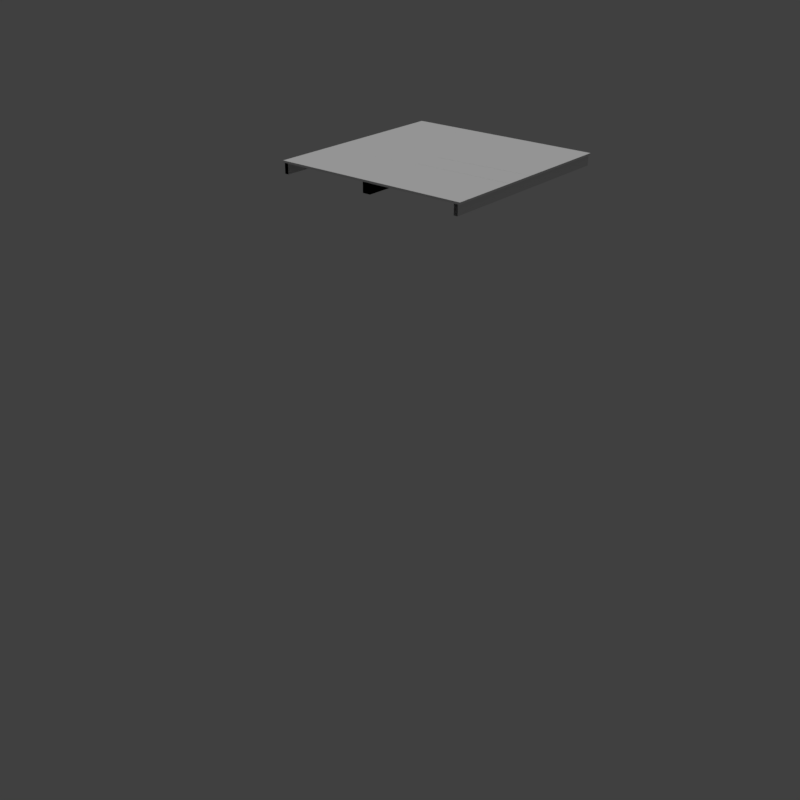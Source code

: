 # Source: pier_01_4x4_a.blend  (saved by Blender 2.78.0; exported with 4.5.12 LTS)
import bpy
from mathutils import Matrix  # noqa: F401  (used for matrix-valued properties, if any)

bpy.ops.wm.read_factory_settings(use_empty=True)
scene = bpy.context.scene
scene.name = 'Scene'

# ---- collections
col_collection_1 = bpy.data.collections.new('Collection 1'); scene.collection.children.link(col_collection_1)

# ---- materials (node trees are filled in below, after node groups)
mat_wood_pier_01_b = bpy.data.materials.new('wood_pier_01_b')
mat_wood_pier_01_b.alpha_threshold = 0.0
mat_wood_pier_01_b.use_transparent_shadow = False
mat_wood_pier_01_b.roughness = 0.5
mat_wood_pier_01_b.specular_intensity = 0.0

# ---- material node trees

# ---- world
world_world = bpy.data.worlds.new('World'); scene.world = world_world
world_world.color = (0.05088, 0.05088, 0.05088)
world_world.use_sun_shadow = False
world_world.sun_shadow_jitter_overblur = 0.0
world_world.cycles.sampling_method = 'MANUAL'

# ---- lights
light_hemi_001 = bpy.data.lights.new('Hemi.001', 'SUN')
light_hemi_001.transmission_factor = 0.0
light_hemi_001.angle = 0.1993
light_hemi_001.energy = 1.0
light_hemi_001.shadow_buffer_clip_start = 0.5
light_hemi_001.shadow_soft_size = 0.1
light_hemi_001.shadow_cascade_max_distance = 1000.0

# ---- meshes
me_cube_001 = bpy.data.meshes.new('Cube.001')
me_cube_001.from_pydata([(0.04, 0.0, -0.205), (0.04, 0.0, -0.005), (0.04, 2.0, -0.005), (0.12, 0.0, -0.205), (0.12, 0.0, -0.005), (0.12, 2.0, -0.205), (0.12, 2.0, -0.005), (0.04728, 1.015, -0.005), (0.04728, 1.015, 0.02572), (0.07929, 1.312, -0.005), (0.07929, 1.312, 0.03432), (2.031, 1.031, -0.005), (2.031, 1.031, 0.02572), (2.033, 1.313, -0.005), (2.033, 1.313, 0.03432), (2.037, 2.265, -0.005), (2.037, 2.265, 0.0239), (2.027, 2.57, -0.005), (2.027, 2.57, 0.02883), (3.99, 2.294, -0.005), (3.99, 2.294, 0.0239), (3.989, 2.584, -0.005), (3.989, 2.584, 0.02883), (1.989, 3.704, -0.005), (1.989, 3.704, 0.02618), (1.988, 3.989, -0.005), (1.988, 3.989, 0.01879), (3.939, 3.711, -0.005), (3.939, 3.711, 0.01622), (3.948, 3.99, -0.005), (3.948, 3.99, 0.01879), (0.01666, 1.32, -0.005), (0.01666, 1.32, 0.02286), (0.005828, 1.623, -0.005), (0.005828, 1.623, 0.025), (1.991, 1.32, -0.005), (1.991, 1.32, 0.02286), (1.987, 1.632, -0.005), (1.987, 1.632, 0.025), (1.982, 2.591, -0.005), (1.982, 2.591, 0.02143), (1.986, 2.857, -0.005), (1.986, 2.857, 0.02238), (3.953, 2.59, -0.005), (3.953, 2.59, 0.02143), (3.948, 2.862, -0.005), (3.948, 2.862, 0.02238), (0.003746, 3.127, -0.005), (0.003746, 3.127, 0.01846), (0.006346, 3.404, -0.005), (0.006346, 3.404, 0.02234), (1.991, 3.151, -0.005), (1.991, 3.151, 0.01846), (2.012, 3.413, -0.005), (2.012, 3.413, 0.02234), (0.02172, 0.2432, -0.005), (0.02172, 0.2432, 0.02451), (0.01272, 0.4589, -0.005), (0.01272, 0.4589, 0.02944), (1.993, 0.2849, -0.005), (1.993, 0.2849, 0.02451), (1.99, 0.4385, -0.005), (1.99, 0.4385, 0.02944), (0.04, 2.0, -0.205), (0.04, 4.0, -0.205), (0.04, 4.0, -0.005), (0.12, 4.0, -0.205), (0.12, 4.0, -0.005), (0.01188, 3.685, -0.005), (0.01188, 3.685, 0.03123), (0.01909, 3.99, -0.005), (0.01909, 3.99, 0.02666), (1.975, 3.724, -0.005), (1.975, 3.724, 0.03123), (1.965, 3.985, -0.005), (1.965, 3.985, 0.02666), (0.05841, 1.632, -0.005), (0.05841, 1.632, 0.02032), (0.07137, 1.907, -0.005), (0.07137, 1.907, 0.01951), (1.957, 1.64, -0.005), (1.957, 1.64, 0.02032), (1.955, 1.928, -0.005), (1.955, 1.928, 0.01951), (2.003, 3.176, -0.005), (2.003, 3.176, 0.02618), (2.032, 3.409, -0.005), (2.032, 3.409, 0.02676), (3.993, 3.133, -0.005), (3.993, 3.133, 0.02618), (3.997, 3.398, -0.005), (3.997, 3.398, 0.02676), (2.009, 2.881, -0.005), (2.009, 2.881, 0.03116), (2.022, 3.16, -0.005), (2.022, 3.16, 0.025), (3.978, 2.871, -0.005), (3.978, 2.871, 0.03116), (3.993, 3.11, -0.005), (3.993, 3.11, 0.025), (0.02662, 3.414, -0.005), (0.02662, 3.414, 0.03075), (0.02562, 3.672, -0.005), (0.02562, 3.672, 0.03416), (2.015, 3.418, -0.005), (2.015, 3.418, 0.03075), (1.984, 3.716, -0.005), (1.984, 3.716, 0.03416), (2.018, 3.412, -0.005), (2.018, 3.412, 0.02153), (1.998, 3.698, -0.005), (1.998, 3.698, 0.02234), (3.99, 3.414, -0.005), (3.99, 3.414, 0.02153), (3.984, 3.706, -0.005), (3.984, 3.706, 0.02234), (2.01, 1.951, -0.005), (2.01, 1.951, 0.03447), (2.024, 2.248, -0.005), (2.024, 2.248, 0.02944), (3.995, 2.014, -0.005), (3.995, 2.014, 0.03447), (3.999, 2.287, -0.005), (3.999, 2.287, 0.02944), (1.92, 0.0, -0.205), (1.92, 0.0, -0.005), (1.92, 2.0, -0.005), (2.08, 0.0, -0.205), (2.08, 0.0, -0.005), (2.08, 2.0, -0.205), (2.08, 2.0, -0.005), (0.003238, 1.924, -0.005), (0.003238, 1.924, 0.02572), (0.01002, 2.249, -0.005), (0.01002, 2.249, 0.03432), (1.997, 1.939, -0.005), (1.997, 1.939, 0.02572), (2.006, 2.248, -0.005), (2.006, 2.248, 0.03432), (0.009557, 0.4694, -0.005), (0.009557, 0.4694, 0.0239), (0.01094, 0.7339, -0.005), (0.01094, 0.7339, 0.02883), (1.975, 0.4477, -0.005), (1.975, 0.4477, 0.0239), (1.966, 0.7116, -0.005), (1.966, 0.7116, 0.02883), (1.967, 1.639, -0.005), (1.967, 1.639, 0.02618), (1.969, 1.927, -0.005), (1.969, 1.927, 0.01879), (3.991, 1.682, -0.005), (3.991, 1.682, 0.01622), (3.985, 1.996, -0.005), (3.985, 1.996, 0.01879), (2.063, 0.7438, -0.005), (2.063, 0.7438, 0.02286), (2.059, 1.041, -0.005), (2.059, 1.041, 0.025), (3.953, 0.7461, -0.005), (3.953, 0.7461, 0.02286), (3.955, 1.041, -0.005), (3.955, 1.041, 0.025), (0.07079, 0.7419, -0.005), (0.07079, 0.7419, 0.02143), (0.07438, 1.008, -0.005), (0.07438, 1.008, 0.02238), (2.059, 0.737, -0.005), (2.059, 0.737, 0.02143), (2.049, 1.012, -0.005), (2.049, 1.012, 0.02238), (1.999, 0.2674, -0.005), (1.999, 0.2674, 0.01846), (1.997, 0.4449, -0.005), (1.997, 0.4449, 0.02234), (3.953, 0.255, -0.005), (3.953, 0.255, 0.01846), (3.95, 0.4874, -0.005), (3.95, 0.4874, 0.02234), (2.047, 1.052, -0.005), (2.047, 1.052, 0.02451), (2.035, 1.359, -0.005), (2.035, 1.359, 0.02944), (3.994, 1.052, -0.005), (3.994, 1.052, 0.02451), (3.998, 1.382, -0.005), (3.998, 1.382, 0.02944), (3.881, 5.96e-08, -0.205), (3.881, 5.96e-08, -0.005), (3.881, 2.0, -0.205), (3.961, 5.96e-08, -0.205), (3.961, 5.96e-08, -0.005), (1.92, 2.0, -0.205), (1.92, 4.0, -0.205), (1.92, 4.0, -0.005), (2.08, 4.0, -0.205), (2.08, 4.0, -0.005), (3.881, 2.0, -0.005), (3.881, 4.0, -0.205), (3.881, 4.0, -0.005), (3.961, 2.0, -0.205), (3.961, 2.0, -0.005), (3.961, 4.0, -0.205), (3.961, 4.0, -0.005), (1.986, 0.4533, -0.005), (1.986, 0.4533, 0.03123), (1.986, 0.7344, -0.005), (1.986, 0.7344, 0.02666), (3.987, 0.4992, -0.005), (3.987, 0.4992, 0.03123), (3.986, 0.7382, -0.005), (3.986, 0.7382, 0.02666), (0.04359, 0.006553, -0.005), (0.04359, 0.006553, 0.02032), (0.0435, 0.237, -0.005), (0.0435, 0.237, 0.01951), (1.963, 0.004754, -0.005), (1.963, 0.004754, 0.02032), (1.965, 0.2708, -0.005), (1.965, 0.2708, 0.01951), (0.01458, 2.536, -0.005), (0.01458, 2.536, 0.02618), (0.01177, 2.823, -0.005), (0.01177, 2.823, 0.02676), (1.978, 2.53, -0.005), (1.978, 2.53, 0.02618), (1.976, 2.834, -0.005), (1.976, 2.834, 0.02676), (0.038, 2.26, -0.005), (0.038, 2.26, 0.03116), (0.04005, 2.535, -0.005), (0.04005, 2.535, 0.025), (2.027, 2.263, -0.005), (2.027, 2.263, 0.03116), (2.018, 2.515, -0.005), (2.018, 2.515, 0.025), (1.976, 0.008158, -0.005), (1.976, 0.008158, 0.03075), (1.979, 0.2571, -0.005), (1.979, 0.2571, 0.03683), (3.991, 0.006537, -0.005), (3.991, 0.006537, 0.03075), (3.995, 0.2515, -0.005), (3.995, 0.2515, 0.03683), (0.03219, 2.832, -0.005), (0.03219, 2.832, 0.02153), (0.02659, 3.116, -0.005), (0.02659, 3.116, 0.02234), (2.001, 2.869, -0.005), (2.001, 2.869, 0.02153), (1.975, 3.13, -0.005), (1.975, 3.13, 0.02234), (2.001, 1.377, -0.005), (2.001, 1.377, 0.03447), (2.001, 1.627, -0.005), (2.001, 1.627, 0.02944), (3.946, 1.391, -0.005), (3.946, 1.391, 0.03447), (3.952, 1.665, -0.005), (3.952, 1.665, 0.02944)], [], [(0, 1, 2, 63), (5, 6, 4, 3), (3, 4, 1, 0), (63, 5, 3, 0), (6, 2, 1, 4), (7, 8, 10, 9), (9, 10, 14, 13), (13, 14, 12, 11), (11, 12, 8, 7), (9, 13, 11, 7), (14, 10, 8, 12), (15, 16, 18, 17), (17, 18, 22, 21), (21, 22, 20, 19), (19, 20, 16, 15), (17, 21, 19, 15), (22, 18, 16, 20), (23, 24, 26, 25), (25, 26, 30, 29), (29, 30, 28, 27), (27, 28, 24, 23), (25, 29, 27, 23), (30, 26, 24, 28), (31, 32, 34, 33), (33, 34, 38, 37), (37, 38, 36, 35), (35, 36, 32, 31), (33, 37, 35, 31), (38, 34, 32, 36), (39, 40, 42, 41), (41, 42, 46, 45), (45, 46, 44, 43), (43, 44, 40, 39), (41, 45, 43, 39), (46, 42, 40, 44), (47, 48, 50, 49), (49, 50, 54, 53), (53, 54, 52, 51), (51, 52, 48, 47), (49, 53, 51, 47), (54, 50, 48, 52), (55, 56, 58, 57), (57, 58, 62, 61), (61, 62, 60, 59), (59, 60, 56, 55), (57, 61, 59, 55), (62, 58, 56, 60), (63, 2, 65, 64), (64, 65, 67, 66), (66, 67, 6, 5), (64, 66, 5, 63), (67, 65, 2, 6), (68, 69, 71, 70), (70, 71, 75, 74), (74, 75, 73, 72), (72, 73, 69, 68), (70, 74, 72, 68), (75, 71, 69, 73), (76, 77, 79, 78), (78, 79, 83, 82), (82, 83, 81, 80), (80, 81, 77, 76), (78, 82, 80, 76), (83, 79, 77, 81), (84, 85, 87, 86), (86, 87, 91, 90), (90, 91, 89, 88), (88, 89, 85, 84), (86, 90, 88, 84), (91, 87, 85, 89), (92, 93, 95, 94), (94, 95, 99, 98), (98, 99, 97, 96), (96, 97, 93, 92), (94, 98, 96, 92), (99, 95, 93, 97), (100, 101, 103, 102), (102, 103, 107, 106), (106, 107, 105, 104), (104, 105, 101, 100), (102, 106, 104, 100), (107, 103, 101, 105), (108, 109, 111, 110), (110, 111, 115, 114), (114, 115, 113, 112), (112, 113, 109, 108), (110, 114, 112, 108), (115, 111, 109, 113), (116, 117, 119, 118), (118, 119, 123, 122), (122, 123, 121, 120), (120, 121, 117, 116), (118, 122, 120, 116), (123, 119, 117, 121), (124, 125, 126, 192), (129, 130, 128, 127), (127, 128, 125, 124), (192, 129, 127, 124), (130, 126, 125, 128), (131, 132, 134, 133), (133, 134, 138, 137), (137, 138, 136, 135), (135, 136, 132, 131), (133, 137, 135, 131), (138, 134, 132, 136), (139, 140, 142, 141), (141, 142, 146, 145), (145, 146, 144, 143), (143, 144, 140, 139), (141, 145, 143, 139), (146, 142, 140, 144), (147, 148, 150, 149), (149, 150, 154, 153), (153, 154, 152, 151), (151, 152, 148, 147), (149, 153, 151, 147), (154, 150, 148, 152), (155, 156, 158, 157), (157, 158, 162, 161), (161, 162, 160, 159), (159, 160, 156, 155), (157, 161, 159, 155), (162, 158, 156, 160), (163, 164, 166, 165), (165, 166, 170, 169), (169, 170, 168, 167), (167, 168, 164, 163), (165, 169, 167, 163), (170, 166, 164, 168), (171, 172, 174, 173), (173, 174, 178, 177), (177, 178, 176, 175), (175, 176, 172, 171), (173, 177, 175, 171), (178, 174, 172, 176), (179, 180, 182, 181), (181, 182, 186, 185), (185, 186, 184, 183), (183, 184, 180, 179), (181, 185, 183, 179), (186, 182, 180, 184), (187, 188, 197, 189), (200, 201, 191, 190), (190, 191, 188, 187), (189, 200, 190, 187), (201, 197, 188, 191), (192, 126, 194, 193), (193, 194, 196, 195), (195, 196, 130, 129), (193, 195, 129, 192), (196, 194, 126, 130), (189, 197, 199, 198), (198, 199, 203, 202), (202, 203, 201, 200), (198, 202, 200, 189), (203, 199, 197, 201), (204, 205, 207, 206), (206, 207, 211, 210), (210, 211, 209, 208), (208, 209, 205, 204), (206, 210, 208, 204), (211, 207, 205, 209), (212, 213, 215, 214), (214, 215, 219, 218), (218, 219, 217, 216), (216, 217, 213, 212), (214, 218, 216, 212), (219, 215, 213, 217), (220, 221, 223, 222), (222, 223, 227, 226), (226, 227, 225, 224), (224, 225, 221, 220), (222, 226, 224, 220), (227, 223, 221, 225), (228, 229, 231, 230), (230, 231, 235, 234), (234, 235, 233, 232), (232, 233, 229, 228), (230, 234, 232, 228), (235, 231, 229, 233), (236, 237, 239, 238), (238, 239, 243, 242), (242, 243, 241, 240), (240, 241, 237, 236), (238, 242, 240, 236), (243, 239, 237, 241), (244, 245, 247, 246), (246, 247, 251, 250), (250, 251, 249, 248), (248, 249, 245, 244), (246, 250, 248, 244), (251, 247, 245, 249), (252, 253, 255, 254), (254, 255, 259, 258), (258, 259, 257, 256), (256, 257, 253, 252), (254, 258, 256, 252), (259, 255, 253, 257)])
_uv = me_cube_001.uv_layers.new(name='UVMap')
_uv.uv.foreach_set('vector', [0.0, 0.9023, 0.0, 1.0, 1.0, 1.0, 1.0, 0.9023, 0.9727, 0.9102, 0.9727, 0.9922, 0.01953, 0.9922, 0.01953, 0.9102, 0.0625, 0.9141, 0.0625, 0.9922, 0.03125, 0.9922, 0.03125, 0.9141, 0.9727, 0.9453, 0.9727, 0.9141, 0.01953, 0.9141, 0.01953, 0.9453, 0.9727, 0.9141, 0.9727, 0.9453, 0.01953, 0.9453, 0.01953, 0.9141, 0.5312, 0.2539, 0.5312, 0.2773, 0.7852, 0.2773, 0.7852, 0.2539, 0.1094, 0.25, 0.1094, 0.2617, 0.8945, 0.2617, 0.8945, 0.25, 0.7852, 0.2539, 0.7852, 0.2773, 0.5312, 0.2773, 0.5312, 0.2539, 0.8945, 0.25, 0.8945, 0.2617, 0.1094, 0.2617, 0.1094, 0.25, 0.0, 0.07031, 0.4766, 0.07031, 0.4766, 0.0, 0.0, 0.0, 0.4766, 0.07031, 0.0, 0.07031, 0.0, 0.0, 0.4766, 0.0, 0.5312, 0.2539, 0.5312, 0.2773, 0.7852, 0.2773, 0.7852, 0.2539, 0.1094, 0.25, 0.1094, 0.2617, 0.8945, 0.2617, 0.8945, 0.25, 0.7852, 0.2539, 0.7852, 0.2773, 0.5312, 0.2773, 0.5312, 0.2539, 0.8945, 0.25, 0.8945, 0.2617, 0.1094, 0.2617, 0.1094, 0.25, 0.4688, 0.2188, 0.9727, 0.2188, 0.9766, 0.1523, 0.4727, 0.1562, 0.9727, 0.2188, 0.4688, 0.2188, 0.4727, 0.1562, 0.9766, 0.1523, 0.5312, 0.4883, 0.5312, 0.5156, 0.7852, 0.5156, 0.7852, 0.4883, 0.05469, 0.6836, 0.05469, 0.6953, 0.8398, 0.6953, 0.8398, 0.6836, 0.7852, 0.4883, 0.7852, 0.5156, 0.5312, 0.5156, 0.5312, 0.4883, 0.8633, 0.1328, 0.8633, 0.1445, 0.07812, 0.1445, 0.07812, 0.1328, 0.4727, 0.3086, 0.9766, 0.3086, 0.9766, 0.2188, 0.4727, 0.2188, 0.9766, 0.3086, 0.4727, 0.3086, 0.4727, 0.2188, 0.9766, 0.2188, 0.5391, 0.6914, 0.5391, 0.7188, 0.793, 0.7188, 0.793, 0.6914, 0.1133, 0.6914, 0.1133, 0.7031, 0.8984, 0.7031, 0.8984, 0.6914, 0.793, 0.6914, 0.793, 0.7188, 0.5391, 0.7188, 0.5391, 0.6914, 0.8984, 0.6914, 0.8984, 0.7031, 0.1133, 0.7031, 0.1133, 0.6914, 0.4727, 0.8008, 0.9727, 0.8008, 0.9727, 0.7305, 0.4727, 0.7305, 0.9727, 0.8008, 0.4727, 0.8008, 0.4727, 0.7305, 0.9727, 0.7305, 0.5273, 0.7812, 0.5273, 0.8086, 0.7812, 0.8086, 0.7812, 0.7812, 0.08203, 0.09375, 0.08203, 0.1055, 0.8672, 0.1055, 0.8672, 0.09375, 0.7812, 0.7812, 0.7812, 0.8086, 0.5273, 0.8086, 0.5273, 0.7812, 0.8672, 0.09375, 0.8672, 0.1055, 0.08203, 0.1055, 0.08203, 0.09375, 0.4727, 0.6016, 0.9727, 0.6016, 0.9727, 0.5312, 0.4727, 0.5312, 0.9727, 0.6016, 0.4727, 0.6016, 0.4727, 0.5312, 0.9727, 0.5312, 0.5273, 0.8516, 0.5273, 0.875, 0.7812, 0.875, 0.7812, 0.8516, 0.1055, 0.8477, 0.1055, 0.8594, 0.8906, 0.8594, 0.8906, 0.8477, 0.7812, 0.8516, 0.7812, 0.875, 0.5273, 0.875, 0.5273, 0.8516, 0.8906, 0.8477, 0.8906, 0.8594, 0.1055, 0.8594, 0.1055, 0.8477, 0.0, 0.375, 0.4727, 0.375, 0.4727, 0.3047, 0.0, 0.3047, 0.4727, 0.375, 0.0, 0.375, 0.0, 0.3047, 0.4727, 0.3047, 0.5273, 0.3359, 0.5273, 0.3594, 0.7812, 0.3594, 0.7812, 0.3359, 0.07031, 0.1133, 0.07031, 0.125, 0.8555, 0.125, 0.8555, 0.1133, 0.7812, 0.3359, 0.7812, 0.3594, 0.5273, 0.3594, 0.5273, 0.3359, 0.8711, 0.1289, 0.8711, 0.1406, 0.08594, 0.1406, 0.08594, 0.1289, 0.0, 0.6719, 0.4727, 0.6719, 0.4727, 0.5977, 0.0, 0.5977, 0.4727, 0.6719, 0.0, 0.6719, 0.0, 0.5977, 0.4727, 0.5977, 0.0, 0.9023, 0.0, 1.0, 1.0, 1.0, 1.0, 0.9023, 0.03125, 0.9141, 0.03125, 0.9922, 0.0625, 0.9922, 0.0625, 0.9141, 1.0, 0.9023, 1.0, 1.0, 0.0, 1.0, 0.0, 0.9023, 0.9727, 0.9453, 0.9727, 0.9141, 0.01953, 0.9141, 0.01953, 0.9453, 0.9727, 0.9141, 0.9727, 0.9453, 0.01953, 0.9453, 0.01953, 0.9141, 0.5312, 0.2539, 0.5312, 0.2773, 0.7852, 0.2773, 0.7852, 0.2539, 0.1094, 0.25, 0.1094, 0.2617, 0.8945, 0.2617, 0.8945, 0.25, 0.7852, 0.2539, 0.7852, 0.2773, 0.5312, 0.2773, 0.5312, 0.2539, 0.8945, 0.25, 0.8945, 0.2617, 0.1094, 0.2617, 0.1094, 0.25, 0.4766, 0.07031, 0.9766, 0.07031, 0.9766, 0.0, 0.4766, 0.0, 0.9766, 0.07031, 0.4766, 0.07031, 0.4766, 0.0, 0.9766, 0.0, 0.5312, 0.2539, 0.5312, 0.2773, 0.7852, 0.2773, 0.7852, 0.2539, 0.1094, 0.25, 0.1094, 0.2617, 0.8945, 0.2617, 0.8945, 0.25, 0.7852, 0.2539, 0.7852, 0.2773, 0.5312, 0.2773, 0.5312, 0.2539, 0.8945, 0.25, 0.8945, 0.2617, 0.1094, 0.2617, 0.1094, 0.25, 0.0, 0.6719, 0.4727, 0.6719, 0.4727, 0.5977, 0.0, 0.6016, 0.4727, 0.6719, 0.0, 0.6719, 0.0, 0.6016, 0.4727, 0.5977, 0.5312, 0.4883, 0.5312, 0.5156, 0.7852, 0.5156, 0.7852, 0.4883, 0.05469, 0.6836, 0.05469, 0.6953, 0.8398, 0.6953, 0.8398, 0.6836, 0.7852, 0.4883, 0.7852, 0.5156, 0.5312, 0.5156, 0.5312, 0.4883, 0.8633, 0.1328, 0.8633, 0.1445, 0.07812, 0.1445, 0.07812, 0.1328, 0.4727, 0.3086, 0.9766, 0.3086, 0.9766, 0.2188, 0.4727, 0.2188, 0.9766, 0.3086, 0.4727, 0.3086, 0.4727, 0.2188, 0.9766, 0.2188, 0.5391, 0.6914, 0.5391, 0.7188, 0.793, 0.7188, 0.793, 0.6914, 0.1133, 0.6914, 0.1133, 0.7031, 0.8984, 0.7031, 0.8984, 0.6914, 0.793, 0.6914, 0.793, 0.7188, 0.5391, 0.7188, 0.5391, 0.6914, 0.8984, 0.6914, 0.8984, 0.7031, 0.1133, 0.7031, 0.1133, 0.6914, 0.4727, 0.5312, 1.0, 0.5312, 1.0, 0.4609, 0.4727, 0.4609, 1.0, 0.5312, 0.4727, 0.5312, 0.4727, 0.4609, 1.0, 0.4609, 0.5273, 0.7812, 0.5273, 0.8086, 0.7812, 0.8086, 0.7812, 0.7812, 0.0625, 0.2344, 0.0625, 0.2461, 0.8477, 0.2461, 0.8477, 0.2344, 0.7812, 0.7812, 0.7812, 0.8086, 0.5273, 0.8086, 0.5273, 0.7812, 0.8477, 0.2344, 0.8477, 0.2461, 0.0625, 0.2461, 0.0625, 0.2344, 0.0, 0.8086, 0.4727, 0.8086, 0.4727, 0.7266, 0.0, 0.7266, 0.4727, 0.8086, 0.0, 0.8086, 0.0, 0.7266, 0.4727, 0.7266, 0.5273, 0.8516, 0.5273, 0.875, 0.7812, 0.875, 0.7812, 0.8516, 0.1055, 0.8477, 0.1055, 0.8594, 0.8906, 0.8594, 0.8906, 0.8477, 0.7812, 0.8516, 0.7812, 0.875, 0.5273, 0.875, 0.5273, 0.8516, 0.8906, 0.8477, 0.8906, 0.8594, 0.1055, 0.8594, 0.1055, 0.8477, 0.4727, 0.668, 0.9727, 0.668, 0.9727, 0.5977, 0.4727, 0.5977, 0.9727, 0.668, 0.4727, 0.668, 0.4727, 0.5977, 0.9727, 0.5977, 0.5273, 0.3359, 0.5273, 0.3594, 0.7812, 0.3594, 0.7812, 0.3359, 0.07031, 0.1133, 0.07031, 0.125, 0.8555, 0.125, 0.8555, 0.1133, 0.7812, 0.3359, 0.7812, 0.3594, 0.5273, 0.3594, 0.5273, 0.3359, 0.8906, 0.332, 0.8906, 0.3438, 0.1055, 0.3438, 0.1055, 0.332, 0.4766, 0.457, 1.0, 0.4609, 1.0, 0.375, 0.4727, 0.375, 1.0, 0.4609, 0.4766, 0.457, 0.4727, 0.375, 1.0, 0.375, 0.0, 0.9023, 0.0, 1.0, 1.0, 1.0, 1.0, 0.9023, 0.9727, 0.9102, 0.9727, 0.9922, 0.01953, 0.9922, 0.01953, 0.9102, 0.3281, 0.9141, 0.3281, 0.9961, 0.2031, 0.9961, 0.2031, 0.9141, 1.0, 1.0, 1.0, 0.9141, 0.003906, 0.9141, 0.003906, 1.0, 1.0, 0.9141, 1.0, 1.0, 0.003906, 1.0, 0.003906, 0.9141, 0.5312, 0.2539, 0.5312, 0.2773, 0.7852, 0.2773, 0.7852, 0.2539, 0.1094, 0.25, 0.1094, 0.2617, 0.8945, 0.2617, 0.8945, 0.25, 0.7852, 0.2539, 0.7852, 0.2773, 0.5312, 0.2773, 0.5312, 0.2539, 0.8945, 0.25, 0.8945, 0.2617, 0.1094, 0.2617, 0.1094, 0.25, 0.0, 0.457, 0.4805, 0.457, 0.4805, 0.3789, 0.0, 0.3789, 0.4805, 0.457, 0.0, 0.457, 0.0, 0.3789, 0.4805, 0.3789, 0.5312, 0.2539, 0.5312, 0.2773, 0.7852, 0.2773, 0.7852, 0.2539, 0.1094, 0.25, 0.1094, 0.2617, 0.8945, 0.2617, 0.8945, 0.25, 0.7852, 0.2539, 0.7852, 0.2773, 0.5312, 0.2773, 0.5312, 0.2539, 0.8945, 0.25, 0.8945, 0.2617, 0.1094, 0.2617, 0.1094, 0.25, 0.4766, 0.06641, 0.9805, 0.06641, 0.9844, 0.0, 0.4805, 0.003906, 0.9805, 0.06641, 0.4766, 0.06641, 0.4805, 0.003906, 0.9844, 0.0, 0.5312, 0.4883, 0.5312, 0.5156, 0.7852, 0.5156, 0.7852, 0.4883, 0.05469, 0.6836, 0.05469, 0.6953, 0.8398, 0.6953, 0.8398, 0.6836, 0.7852, 0.4883, 0.7852, 0.5156, 0.5312, 0.5156, 0.5312, 0.4883, 0.8633, 0.1328, 0.8633, 0.1445, 0.07812, 0.1445, 0.07812, 0.1328, 0.4414, 0.457, 1.0, 0.457, 0.9961, 0.375, 0.4375, 0.375, 1.0, 0.457, 0.4414, 0.457, 0.4375, 0.375, 0.9961, 0.375, 0.5391, 0.6914, 0.5391, 0.7188, 0.793, 0.7188, 0.793, 0.6914, 0.1133, 0.6914, 0.1133, 0.7031, 0.8984, 0.7031, 0.8984, 0.6914, 0.793, 0.6914, 0.793, 0.7188, 0.5391, 0.7188, 0.5391, 0.6914, 0.8984, 0.6914, 0.8984, 0.7031, 0.1133, 0.7031, 0.1133, 0.6914, 0.4805, 0.9023, 1.0, 0.8984, 1.0, 0.8047, 0.4805, 0.8047, 1.0, 0.8984, 0.4805, 0.9023, 0.4805, 0.8047, 1.0, 0.8047, 0.5273, 0.7812, 0.5273, 0.8086, 0.7812, 0.8086, 0.7812, 0.7812, 0.08203, 0.09375, 0.08203, 0.1055, 0.8672, 0.1055, 0.8672, 0.09375, 0.7812, 0.7812, 0.7812, 0.8086, 0.5273, 0.8086, 0.5273, 0.7812, 0.8672, 0.09375, 0.8672, 0.1055, 0.08203, 0.1055, 0.08203, 0.09375, 0.003906, 0.8984, 0.5078, 0.8984, 0.5, 0.8047, 0.0, 0.8047, 0.5078, 0.8984, 0.003906, 0.8984, 0.0, 0.8047, 0.5, 0.8047, 0.5273, 0.8516, 0.5273, 0.875, 0.7812, 0.875, 0.7812, 0.8516, 0.1055, 0.8477, 0.1055, 0.8594, 0.8906, 0.8594, 0.8906, 0.8477, 0.7812, 0.8516, 0.7812, 0.875, 0.5273, 0.875, 0.5273, 0.8516, 0.8906, 0.8477, 0.8906, 0.8594, 0.1055, 0.8594, 0.1055, 0.8477, 0.003906, 0.4609, 0.4766, 0.4609, 0.4766, 0.375, 0.0, 0.375, 0.4766, 0.4609, 0.003906, 0.4609, 0.0, 0.375, 0.4766, 0.375, 0.5273, 0.3359, 0.5273, 0.3594, 0.7812, 0.3594, 0.7812, 0.3359, 0.07031, 0.1133, 0.07031, 0.125, 0.8555, 0.125, 0.8555, 0.1133, 0.7812, 0.3359, 0.7812, 0.3594, 0.5273, 0.3594, 0.5273, 0.3359, 0.8711, 0.1289, 0.8711, 0.1406, 0.08594, 0.1406, 0.08594, 0.1289, 0.003906, 0.2188, 0.4727, 0.2188, 0.4727, 0.1562, 0.003906, 0.1523, 0.4727, 0.2188, 0.003906, 0.2188, 0.003906, 0.1523, 0.4727, 0.1562, 1.0, 1.0, 1.0, 0.9023, 0.0, 0.9023, 0.0, 1.0, 0.0, 1.0, 0.0, 0.9023, 1.0, 0.9023, 1.0, 1.0, 0.9023, 0.9922, 0.9023, 0.9102, 0.9336, 0.9102, 0.9336, 0.9922, 0.07031, 0.9141, 0.07031, 0.9453, 0.9922, 0.9492, 0.9922, 0.9141, 0.07031, 0.9453, 0.07031, 0.9141, 0.9922, 0.9141, 0.9922, 0.9492, 0.0, 0.9023, 0.0, 1.0, 1.0, 1.0, 1.0, 0.9023, 0.2031, 0.9141, 0.2031, 0.9961, 0.3281, 0.9961, 0.3281, 0.9141, 1.0, 0.9023, 1.0, 1.0, 0.0, 1.0, 0.0, 0.9023, 1.0, 1.0, 1.0, 0.9141, 0.003906, 0.9141, 0.003906, 1.0, 1.0, 0.9141, 1.0, 1.0, 0.003906, 1.0, 0.003906, 0.9141, 1.0, 1.0, 1.0, 0.9023, 0.0, 0.9023, 0.0, 1.0, 0.9336, 0.9922, 0.9336, 0.9102, 0.9023, 0.9102, 0.9023, 0.9922, 0.0, 1.0, 0.0, 0.9023, 1.0, 0.9023, 1.0, 1.0, 0.07031, 0.9141, 0.07031, 0.9453, 0.9922, 0.9492, 0.9922, 0.9141, 0.07031, 0.9453, 0.07031, 0.9141, 0.9922, 0.9141, 0.9922, 0.9492, 0.5312, 0.2539, 0.5312, 0.2773, 0.7852, 0.2773, 0.7852, 0.2539, 0.1094, 0.25, 0.1094, 0.2617, 0.8945, 0.2617, 0.8945, 0.25, 0.7852, 0.2539, 0.7852, 0.2773, 0.5312, 0.2773, 0.5312, 0.2539, 0.8945, 0.25, 0.8945, 0.2617, 0.1094, 0.2617, 0.1094, 0.25, 0.4766, 0.07031, 0.9766, 0.07031, 0.9766, 0.0, 0.4766, 0.0, 0.9766, 0.07031, 0.4766, 0.07031, 0.4766, 0.0, 0.9766, 0.0, 0.5312, 0.2539, 0.5312, 0.2773, 0.7852, 0.2773, 0.7852, 0.2539, 0.1094, 0.25, 0.1094, 0.2617, 0.8945, 0.2617, 0.8945, 0.25, 0.7852, 0.2539, 0.7852, 0.2773, 0.5312, 0.2773, 0.5312, 0.2539, 0.8945, 0.25, 0.8945, 0.2617, 0.1094, 0.2617, 0.1094, 0.25, 0.0, 0.7266, 0.4766, 0.7266, 0.4766, 0.6719, 0.0, 0.668, 0.4766, 0.7266, 0.0, 0.7266, 0.0, 0.668, 0.4766, 0.6719, 0.5312, 0.4883, 0.5312, 0.5156, 0.7852, 0.5156, 0.7852, 0.4883, 0.05469, 0.6836, 0.05469, 0.6953, 0.8398, 0.6953, 0.8398, 0.6836, 0.7852, 0.4883, 0.7852, 0.5156, 0.5312, 0.5156, 0.5312, 0.4883, 0.8633, 0.1328, 0.8633, 0.1445, 0.07812, 0.1445, 0.07812, 0.1328, 0.4766, 0.668, 0.9727, 0.668, 0.9727, 0.5977, 0.4766, 0.5977, 0.9727, 0.6719, 0.4727, 0.6719, 0.4727, 0.5977, 0.9727, 0.5977, 0.5391, 0.6914, 0.5391, 0.7188, 0.793, 0.7188, 0.793, 0.6914, 0.1133, 0.6914, 0.1133, 0.7031, 0.8984, 0.7031, 0.8984, 0.6914, 0.793, 0.6914, 0.793, 0.7188, 0.5391, 0.7188, 0.5391, 0.6914, 0.8984, 0.6914, 0.8984, 0.7031, 0.1133, 0.7031, 0.1133, 0.6914, 0.4766, 1.0, 0.9961, 1.0, 0.9961, 0.9062, 0.4766, 0.9023, 0.9961, 1.0, 0.4766, 1.0, 0.4766, 0.9023, 0.9961, 0.9062, 0.5273, 0.7812, 0.5273, 0.8086, 0.7812, 0.8086, 0.7812, 0.7812, 0.0625, 0.2344, 0.0625, 0.2461, 0.8477, 0.2461, 0.8477, 0.2344, 0.7812, 0.7812, 0.7812, 0.8086, 0.5273, 0.8086, 0.5273, 0.7812, 0.8477, 0.2344, 0.8477, 0.2461, 0.0625, 0.2461, 0.0625, 0.2344, 0.003906, 0.9023, 0.4766, 0.9023, 0.4766, 0.8047, 0.003906, 0.8047, 0.4766, 0.9023, 0.003906, 0.9023, 0.003906, 0.8047, 0.4766, 0.8047, 0.5273, 0.8516, 0.5273, 0.875, 0.7812, 0.875, 0.7812, 0.8516, 0.1055, 0.8477, 0.1055, 0.8594, 0.8906, 0.8594, 0.8906, 0.8477, 0.7812, 0.8516, 0.7812, 0.875, 0.5273, 0.875, 0.5273, 0.8516, 0.8906, 0.8477, 0.8906, 0.8594, 0.1055, 0.8594, 0.1055, 0.8477, 0.4727, 0.5977, 0.9727, 0.5977, 0.9727, 0.5352, 0.4727, 0.5352, 0.9727, 0.5977, 0.4727, 0.5977, 0.4727, 0.5352, 0.9727, 0.5352, 0.5273, 0.3359, 0.5273, 0.3594, 0.7812, 0.3594, 0.7812, 0.3359, 0.07031, 0.1133, 0.07031, 0.125, 0.8555, 0.125, 0.8555, 0.1133, 0.7812, 0.3359, 0.7812, 0.3594, 0.5273, 0.3594, 0.5273, 0.3359, 0.8906, 0.332, 0.8906, 0.3438, 0.1055, 0.3438, 0.1055, 0.332, 0.4727, 0.7266, 1.0, 0.7266, 1.0, 0.668, 0.4766, 0.6719, 1.0, 0.7266, 0.4727, 0.7266, 0.4766, 0.6719, 1.0, 0.668])
me_cube_001.materials.append(mat_wood_pier_01_b)
me_cube_001.use_remesh_preserve_volume = False
me_cube_001.use_remesh_preserve_attributes = False
me_cube_001.use_mirror_vertex_groups = False
me_cube_001.update()
me_cube_009 = bpy.data.meshes.new('Cube.009')
me_cube_009.from_pydata([(-1.0, -1.0, -1.0), (-1.0, -1.0, 1.0), (-1.0, 3.0, -1.0), (-1.0, 3.0, 1.0), (3.0, -1.0, -1.0), (3.0, -1.0, 1.0), (3.0, 3.0, -1.0), (3.0, 3.0, 1.0), (-0.96, -1.0, -10.93), (-0.96, -1.0, -1.0), (-0.96, 3.0, -10.93), (-0.96, 3.0, -1.0), (-0.88, -1.0, -10.93), (-0.88, -1.0, -1.0), (-0.88, 3.0, -10.93), (-0.88, 3.0, -1.0), (1.08, 3.0, -1.0), (1.08, 3.0, -10.93), (1.08, -1.0, -1.0), (1.08, -1.0, -10.93), (0.92, 3.0, -1.0), (0.92, 3.0, -10.93), (0.92, -1.0, -1.0), (0.92, -1.0, -10.93), (2.96, 3.0, -1.0), (2.96, 3.0, -10.93), (2.96, -1.0, -1.0), (2.96, -1.0, -10.93), (2.88, 3.0, -1.0), (2.88, 3.0, -10.93), (2.88, -1.0, -1.0), (2.88, -1.0, -10.93)], [], [(0, 1, 3, 2), (2, 3, 7, 6), (6, 7, 5, 4), (4, 5, 1, 0), (2, 6, 4, 0), (7, 3, 1, 5), (8, 9, 11, 10), (10, 11, 15, 14), (14, 15, 13, 12), (12, 13, 9, 8), (10, 14, 12, 8), (15, 11, 9, 13), (21, 17, 19, 23), (21, 20, 16, 17), (23, 22, 20, 21), (19, 18, 22, 23), (16, 20, 22, 18), (17, 16, 18, 19), (29, 25, 27, 31), (29, 28, 24, 25), (31, 30, 28, 29), (27, 26, 30, 31), (24, 28, 30, 26), (25, 24, 26, 27)])
_uv = me_cube_009.uv_layers.new(name='UVMap')
_uv.uv.foreach_set('vector', [0.0, 0.0, 0.0, 0.0, 0.0, 0.0, 0.0, 0.0, 0.0, 0.0, 0.0, 0.0, 0.0, 0.0, 0.0, 0.0, 0.0, 0.0, 0.0, 0.0, 0.0, 0.0, 0.0, 0.0, 0.0, 0.0, 0.0, 0.0, 0.0, 0.0, 0.0, 0.0, 0.0, 0.0, 0.0, 0.0, 0.0, 0.0, 0.0, 0.0, 0.0, 0.0, 0.0, 0.0, 0.0, 0.0, 0.0, 0.0, 0.7539, 0.4561, 0.7539, 0.4961, 0.9922, 0.4961, 0.9922, 0.4561, 0.7578, 0.4561, 0.7578, 0.4961, 0.7656, 0.4961, 0.7656, 0.4561, 0.9932, 0.4551, 0.9932, 0.4951, 0.7549, 0.4951, 0.7549, 0.4551, 0.7656, 0.4561, 0.7656, 0.4961, 0.7578, 0.4961, 0.7578, 0.4561, 0.9932, 0.4727, 0.9932, 0.457, 0.7549, 0.4561, 0.7549, 0.4717, 0.9932, 0.457, 0.9932, 0.4727, 0.7549, 0.4717, 0.7549, 0.4561, 0.9932, 0.4727, 0.9932, 0.457, 0.7549, 0.4561, 0.7549, 0.4717, 0.7578, 0.4561, 0.7578, 0.4961, 0.7656, 0.4961, 0.7656, 0.4561, 0.7539, 0.4561, 0.7539, 0.4961, 0.9922, 0.4961, 0.9922, 0.4561, 0.7656, 0.4561, 0.7656, 0.4961, 0.7578, 0.4961, 0.7578, 0.4561, 0.9932, 0.457, 0.9932, 0.4727, 0.7549, 0.4717, 0.7549, 0.4561, 0.9932, 0.4551, 0.9932, 0.4951, 0.7549, 0.4951, 0.7549, 0.4551, 0.9932, 0.4727, 0.9932, 0.457, 0.7549, 0.4561, 0.7549, 0.4717, 0.7578, 0.4561, 0.7578, 0.4961, 0.7656, 0.4961, 0.7656, 0.4561, 0.7539, 0.4561, 0.7539, 0.4961, 0.9922, 0.4961, 0.9922, 0.4561, 0.7656, 0.4561, 0.7656, 0.4961, 0.7578, 0.4961, 0.7578, 0.4561, 0.9932, 0.457, 0.9932, 0.4727, 0.7549, 0.4717, 0.7549, 0.4561, 0.9932, 0.4551, 0.9932, 0.4951, 0.7549, 0.4951, 0.7549, 0.4551])
me_cube_009.materials.append(None)
me_cube_009.use_remesh_preserve_volume = False
me_cube_009.use_remesh_preserve_attributes = False
me_cube_009.use_mirror_vertex_groups = False
me_cube_009.update()

# ---- objects
ob_hemi = bpy.data.objects.new('Hemi', light_hemi_001)
ob_base = bpy.data.objects.new('base', None)
ob_detail1 = bpy.data.objects.new('detail1', None)
ob_col_1 = bpy.data.objects.new('col-1', None)
ob_start = bpy.data.objects.new('start', None)
ob_pier1 = bpy.data.objects.new('pier1', me_cube_001)
ob_colmesh_1 = bpy.data.objects.new('colmesh-1', me_cube_009)

# ---- transforms, parenting, visibility, modifiers, constraints
ob_hemi.location = (0.0, 0.0, 0.0)
ob_hemi.lineart.crease_threshold = 0.0
ob_base.location = (0.0, 0.0, 0.0)
ob_base.empty_image_offset = (0.0, 0.0)
ob_base.lineart.crease_threshold = 0.0
ob_detail1.parent = ob_base
ob_detail1.location = (0.0, 0.0, 0.0)
ob_detail1.empty_image_offset = (0.0, 0.0)
ob_detail1.lineart.crease_threshold = 0.0
ob_col_1.parent = ob_base
ob_col_1.location = (0.0, 0.0, 0.0)
ob_col_1.empty_image_offset = (0.0, 0.0)
ob_col_1.lineart.crease_threshold = 0.0
ob_start.parent = ob_base
ob_start.location = (0.0, 0.0, 0.0)
ob_start.empty_image_offset = (0.0, 0.0)
ob_start.lineart.crease_threshold = 0.0
ob_pier1.parent = ob_start
ob_pier1.location = (0.0, 0.0, -0.03362)
ob_pier1.lineart.crease_threshold = 0.0
ob_colmesh_1.parent = ob_start
ob_colmesh_1.location = (1.0, 1.0, -0.02)
ob_colmesh_1.scale = (1.0, 1.0, 0.02)
ob_colmesh_1.hide_viewport = True
ob_colmesh_1.lineart.crease_threshold = 0.0

# ---- collection membership
col_collection_1.objects.link(ob_hemi)
col_collection_1.objects.link(ob_base)
col_collection_1.objects.link(ob_detail1)
col_collection_1.objects.link(ob_col_1)
col_collection_1.objects.link(ob_start)
col_collection_1.objects.link(ob_pier1)
col_collection_1.objects.link(ob_colmesh_1)

# ---- scene / render settings (as saved in the file)
scene.frame_start = 1; scene.frame_end = 250; scene.frame_set(0)
scene.render.engine = 'BLENDER_EEVEE_NEXT'
scene.render.resolution_x = 1024
scene.render.resolution_y = 1024
scene.render.resolution_percentage = 50
scene.render.dither_intensity = 0.0
scene.cycles.use_denoising = False
scene.cycles.samples = 128
scene.cycles.sampling_pattern = 'TABULATED_SOBOL'
scene.cycles.light_sampling_threshold = 0.0
scene.cycles.use_adaptive_sampling = False
scene.cycles.use_light_tree = False
scene.cycles.blur_glossy = 0.0
scene.cycles.sample_clamp_indirect = 0.0
scene.view_settings.view_transform = 'Standard'
bpy.context.view_layer.update()

# ---- added for rendering (the .blend has no active camera): camera
cam_auto = bpy.data.cameras.new('AutoCamera')
cam_auto.lens = 50.0
cam_auto.sensor_width = 36.0
cam_auto.clip_end = 1000.0
ob_auto_camera = bpy.data.objects.new('AutoCamera', cam_auto)
scene.collection.objects.link(ob_auto_camera)
ob_auto_camera.location = (14.3311, -13.898, 5.29978)
ob_auto_camera.rotation_euler = (1.09748, -7.21219e-08, 0.694738)
scene.camera = ob_auto_camera
bpy.context.view_layer.update()
